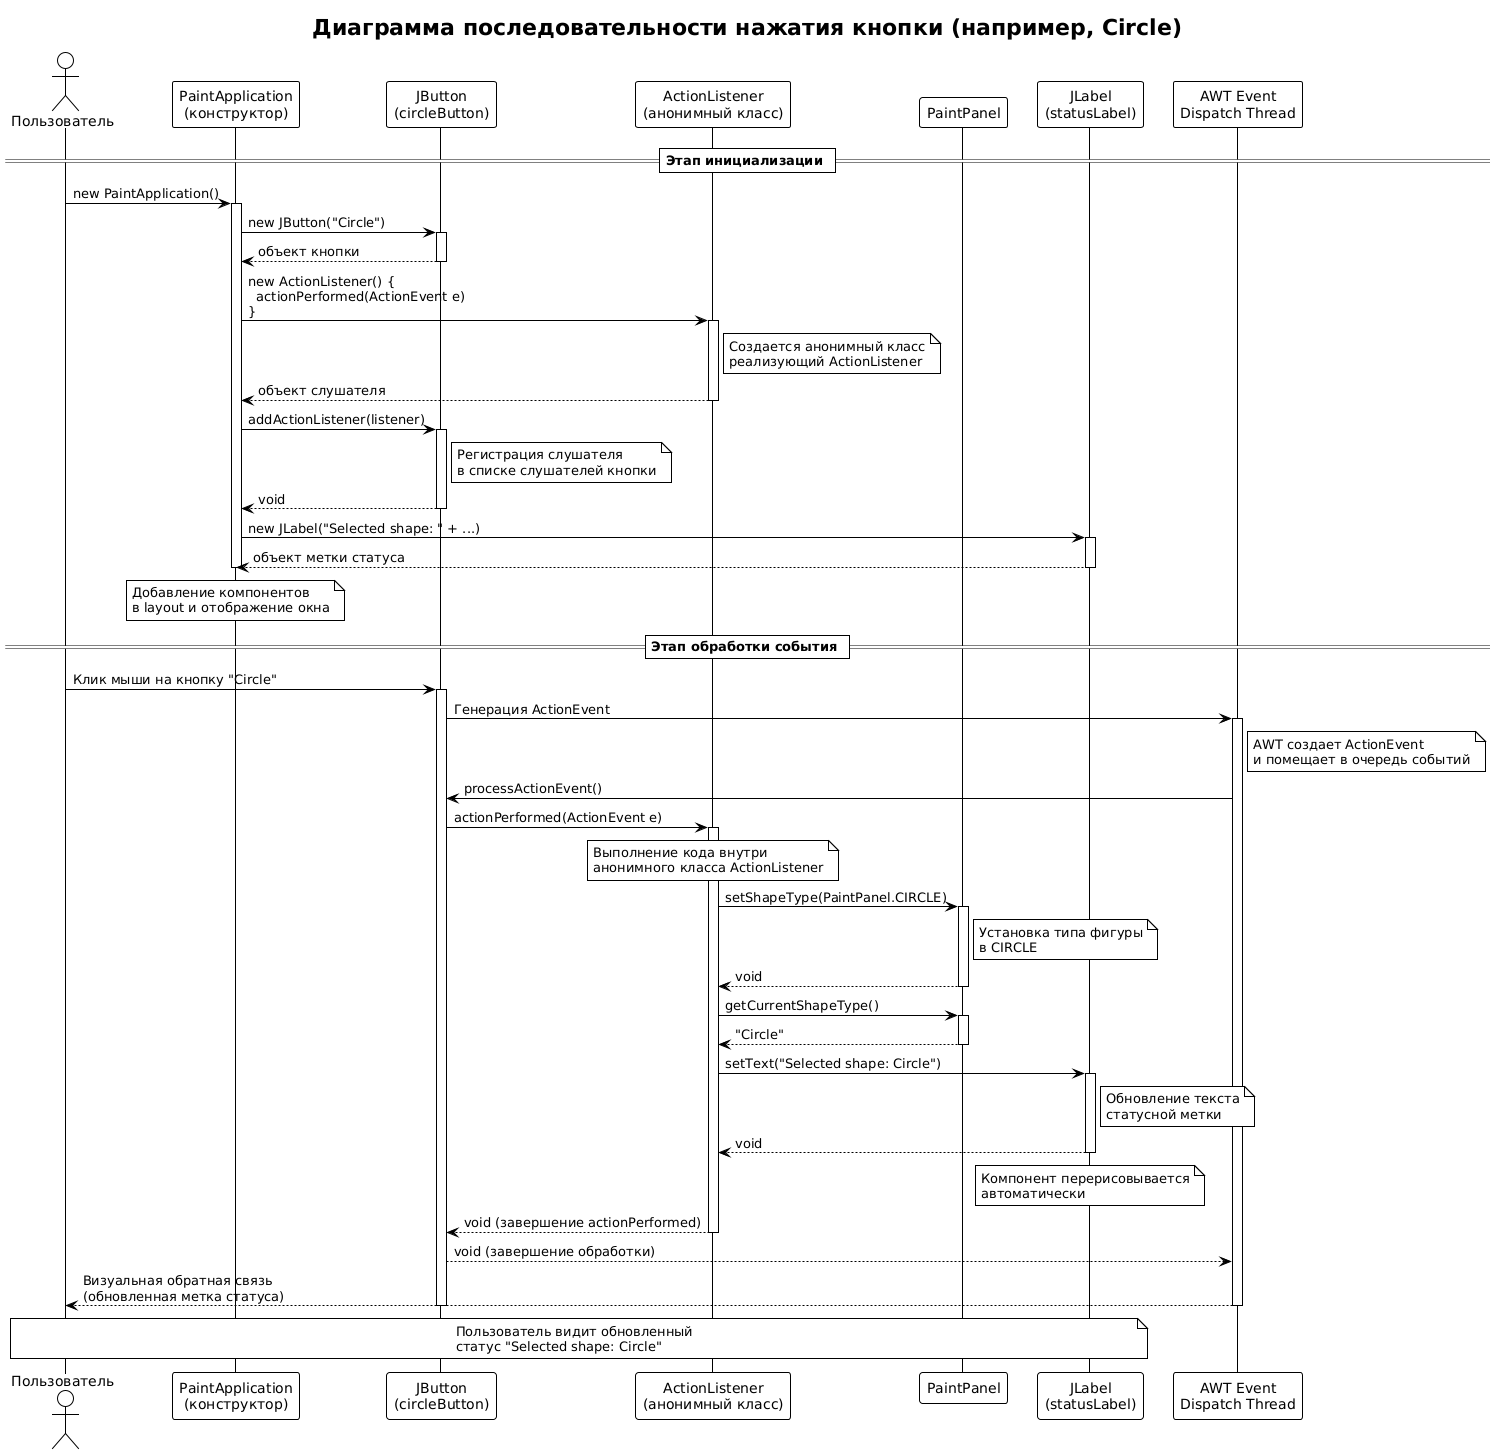

The diagram above was rendered by PlantUML. Its source (embedded in the PNG):
@startuml
!theme plain
skinparam backgroundColor #FFFFFF
skinparam sequenceArrowColor #000000
skinparam sequenceLifeLineBorderColor #000000
skinparam sequenceParticipantBorderColor #000000

title Диаграмма последовательности нажатия кнопки (например, Circle)

actor Пользователь as User
participant "PaintApplication\n(конструктор)" as App
participant "JButton\n(circleButton)" as Button
participant "ActionListener\n(анонимный класс)" as Listener
participant "PaintPanel" as Panel
participant "JLabel\n(statusLabel)" as Status
participant "AWT Event\nDispatch Thread" as EDT

== Этап инициализации ==

User -> App : new PaintApplication()
activate App

App -> Button : new JButton("Circle")
activate Button
Button --> App : объект кнопки
deactivate Button

App -> Listener : new ActionListener() {\n  actionPerformed(ActionEvent e)\n}
activate Listener
note right of Listener : Создается анонимный класс\nреализующий ActionListener
Listener --> App : объект слушателя
deactivate Listener

App -> Button : addActionListener(listener)
activate Button
note right of Button : Регистрация слушателя\nв списке слушателей кнопки
Button --> App : void
deactivate Button

App -> Status : new JLabel("Selected shape: " + ...)
activate Status
Status --> App : объект метки статуса
deactivate Status

note over App : Добавление компонентов\nв layout и отображение окна

deactivate App

== Этап обработки события ==

User -> Button : Клик мыши на кнопку "Circle"
activate Button

Button -> EDT : Генерация ActionEvent
activate EDT
note right of EDT : AWT создает ActionEvent\nи помещает в очередь событий

EDT -> Button : processActionEvent()
Button -> Listener : actionPerformed(ActionEvent e)
activate Listener

note over Listener : Выполнение кода внутри\nанонимного класса ActionListener

Listener -> Panel : setShapeType(PaintPanel.CIRCLE)
activate Panel
note right of Panel : Установка типа фигуры\nв CIRCLE
Panel --> Listener : void
deactivate Panel

Listener -> Panel : getCurrentShapeType()
activate Panel
Panel --> Listener : "Circle"
deactivate Panel

Listener -> Status : setText("Selected shape: Circle")
activate Status
note right of Status : Обновление текста\nстатусной метки
Status --> Listener : void
deactivate Status

note over Status : Компонент перерисовывается\nавтоматически

Listener --> Button : void (завершение actionPerformed)
deactivate Listener

Button --> EDT : void (завершение обработки)
EDT --> User : Визуальная обратная связь\n(обновленная метка статуса)
deactivate EDT
deactivate Button

note over User, Status : Пользователь видит обновленный\nстатус "Selected shape: Circle"
@enduml